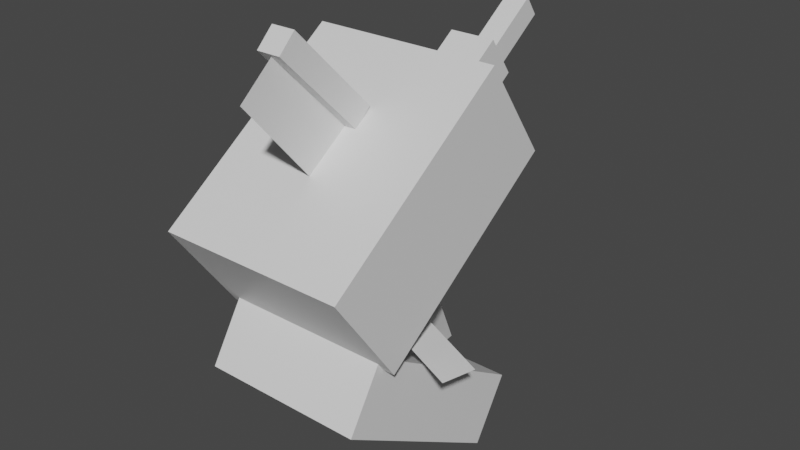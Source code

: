 # Source: tapu_fini.blend  (saved by Blender 2.81.16; exported with 4.5.12 LTS)
import bpy
from mathutils import Matrix  # noqa: F401  (used for matrix-valued properties, if any)

bpy.ops.wm.read_factory_settings(use_empty=True)
scene = bpy.context.scene
scene.name = 'Scene'

# ---- collections
col_collection = bpy.data.collections.new('Collection'); scene.collection.children.link(col_collection)

# ---- materials (node trees are filled in below, after node groups)
mat_default_obj = bpy.data.materials.new('Default OBJ')
mat_default_obj.use_transparent_shadow = False

# ---- material node trees
mat_default_obj.use_nodes = True; mat_default_obj.node_tree.nodes.clear()
_N = mat_default_obj.node_tree.nodes; _L = mat_default_obj.node_tree.links
n0 = _N.new('ShaderNodeOutputMaterial'); n0.name = 'Material Output'; n0.location = (300, 300)
n1 = _N.new('ShaderNodeBsdfPrincipled'); n1.name = 'Principled BSDF'; n1.location = (10, 300)
n1.distribution = 'GGX'
n1.subsurface_method = 'BURLEY'
n1.inputs[3].default_value = 1.45
n1.inputs[27].default_value = (0.0, 0.0, 0.0, 1.0)
n1.inputs[28].default_value = 1.0
_L.new(n1.outputs[0], n0.inputs[0])
n0.is_active_output = True

# ---- world
world_world = bpy.data.worlds.new('World'); scene.world = world_world
world_world.use_nodes = True; world_world.node_tree.nodes.clear()
_N = world_world.node_tree.nodes; _L = world_world.node_tree.links
n0 = _N.new('ShaderNodeOutputWorld'); n0.name = 'World Output'; n0.location = (300, 300)
n1 = _N.new('ShaderNodeBackground'); n1.name = 'Background'; n1.location = (10, 300)
n1.inputs[0].default_value = (0.05088, 0.05088, 0.05088, 1.0)
_L.new(n1.outputs[0], n0.inputs[0])
n0.is_active_output = True
world_world.color = (0.05088, 0.05088, 0.05088)
world_world.use_sun_shadow = False
world_world.sun_shadow_jitter_overblur = 0.0

# ---- meshes
me_body1 = bpy.data.meshes.new('body1')
me_body1.from_pydata([(0.03125, -0.125, -0.03125), (-0.03125, -0.125, -0.03125), (-0.03125, 0.125, -0.03125), (0.03125, 0.125, -0.03125), (-0.03125, -0.125, 0.03125), (0.03125, -0.125, 0.03125), (0.03125, 0.125, 0.03125), (-0.03125, 0.125, 0.03125)], [], [(0, 1, 2, 3), (4, 5, 6, 7), (3, 2, 7, 6), (5, 4, 1, 0), (5, 0, 3, 6), (1, 4, 7, 2)])
_uv = me_body1.uv_layers.new(name='UVMap')
_uv.uv.foreach_set('vector', [0.1406, 0.8438, 0.1562, 0.8438, 0.1562, 0.9688, 0.1406, 0.9688, 0.1719, 0.8438, 0.1875, 0.8438, 0.1875, 0.9688, 0.1719, 0.9688, 0.1406, 0.9688, 0.1562, 0.9688, 0.1562, 1.0, 0.1406, 1.0, 0.1562, 0.9688, 0.1719, 0.9688, 0.1719, 1.0, 0.1562, 1.0, 0.125, 0.8438, 0.1406, 0.8438, 0.1406, 0.9688, 0.125, 0.9688, 0.1562, 0.8438, 0.1719, 0.8438, 0.1719, 0.9688, 0.1562, 0.9688])
me_body1.materials.append(mat_default_obj)
me_body1.use_remesh_fix_poles = True
me_body1.use_remesh_preserve_attributes = False
me_body1.use_mirror_vertex_groups = False
me_body1.update()
me_body3 = bpy.data.meshes.new('body3')
me_body3.from_pydata([(0.0625, -0.03125, -0.0625), (-0.0625, -0.03125, -0.0625), (-0.0625, 0.03125, -0.0625), (0.0625, 0.03125, -0.0625), (-0.0625, -0.03125, 0.0625), (0.0625, -0.03125, 0.0625), (0.0625, 0.03125, 0.0625), (-0.0625, 0.03125, 0.0625)], [], [(0, 1, 2, 3), (4, 5, 6, 7), (3, 2, 7, 6), (5, 4, 1, 0), (5, 0, 3, 6), (1, 4, 7, 2)])
_uv = me_body3.uv_layers.new(name='UVMap')
_uv.uv.foreach_set('vector', [0.03125, 0.7812, 0.0625, 0.7812, 0.0625, 0.8125, 0.03125, 0.8125, 0.09375, 0.7812, 0.125, 0.7812, 0.125, 0.8125, 0.09375, 0.8125, 0.03125, 0.8125, 0.0625, 0.8125, 0.0625, 0.875, 0.03125, 0.875, 0.0625, 0.8125, 0.09375, 0.8125, 0.09375, 0.875, 0.0625, 0.875, 0.0, 0.7812, 0.03125, 0.7812, 0.03125, 0.8125, 0.0, 0.8125, 0.0625, 0.7812, 0.09375, 0.7812, 0.09375, 0.8125, 0.0625, 0.8125])
me_body3.materials.append(mat_default_obj)
me_body3.use_remesh_fix_poles = True
me_body3.use_remesh_preserve_attributes = False
me_body3.use_mirror_vertex_groups = False
me_body3.update()
me_body4 = bpy.data.meshes.new('body4')
me_body4.from_pydata([(0.09375, -0.0625, -0.09375), (-0.09375, -0.0625, -0.09375), (-0.09375, 0.0625, -0.09375), (0.09375, 0.0625, -0.09375), (-0.09375, -0.0625, 0.09375), (0.09375, -0.0625, 0.09375), (0.09375, 0.0625, 0.09375), (-0.09375, 0.0625, 0.09375)], [], [(0, 1, 2, 3), (4, 5, 6, 7), (3, 2, 7, 6), (5, 4, 1, 0), (5, 0, 3, 6), (1, 4, 7, 2)])
_uv = me_body4.uv_layers.new(name='UVMap')
_uv.uv.foreach_set('vector', [0.04688, 0.625, 0.09375, 0.625, 0.09375, 0.6875, 0.04688, 0.6875, 0.1406, 0.625, 0.1875, 0.625, 0.1875, 0.6875, 0.1406, 0.6875, 0.04688, 0.6875, 0.09375, 0.6875, 0.09375, 0.7812, 0.04688, 0.7812, 0.09375, 0.6875, 0.1406, 0.6875, 0.1406, 0.7812, 0.09375, 0.7812, 0.0, 0.625, 0.04688, 0.625, 0.04688, 0.6875, 0.0, 0.6875, 0.09375, 0.625, 0.1406, 0.625, 0.1406, 0.6875, 0.09375, 0.6875])
me_body4.materials.append(mat_default_obj)
me_body4.use_remesh_fix_poles = True
me_body4.use_remesh_preserve_attributes = False
me_body4.use_mirror_vertex_groups = False
me_body4.update()
me_body5 = bpy.data.meshes.new('body5')
me_body5.from_pydata([(0.0625, -0.07129, -0.05225), (-0.0625, -0.07129, -0.05225), (-0.0625, 0.05225, -0.07129), (0.0625, 0.05225, -0.07129), (-0.0625, -0.05225, 0.07129), (0.0625, -0.05225, 0.07129), (0.0625, 0.07129, 0.05225), (-0.0625, 0.07129, 0.05225)], [], [(0, 1, 2, 3), (4, 5, 6, 7), (3, 2, 7, 6), (5, 4, 1, 0), (5, 0, 3, 6), (1, 4, 7, 2)])
_uv = me_body5.uv_layers.new(name='UVMap')
_uv.uv.foreach_set('vector', [0.2188, 0.875, 0.25, 0.875, 0.25, 0.9375, 0.2188, 0.9375, 0.2812, 0.875, 0.3125, 0.875, 0.3125, 0.9375, 0.2812, 0.9375, 0.2188, 0.9375, 0.25, 0.9375, 0.25, 1.0, 0.2188, 1.0, 0.25, 0.9375, 0.2812, 0.9375, 0.2812, 1.0, 0.25, 1.0, 0.1875, 0.875, 0.2188, 0.875, 0.2188, 0.9375, 0.1875, 0.9375, 0.25, 0.875, 0.2812, 0.875, 0.2812, 0.9375, 0.25, 0.9375])
me_body5.materials.append(mat_default_obj)
me_body5.use_remesh_fix_poles = True
me_body5.use_remesh_preserve_attributes = False
me_body5.use_mirror_vertex_groups = False
me_body5.update()
me_body6 = bpy.data.meshes.new('body6')
me_body6.from_pydata([(0.09375, -0.07883, -0.05959), (-0.09375, -0.07883, -0.05959), (-0.09375, -0.02731, -0.09497), (0.09375, -0.02731, -0.09497), (-0.09375, 0.02731, 0.09497), (0.09375, 0.02731, 0.09497), (0.09375, 0.07883, 0.05959), (-0.09375, 0.07883, 0.05959)], [], [(0, 1, 2, 3), (4, 5, 6, 7), (3, 2, 7, 6), (5, 4, 1, 0), (5, 0, 3, 6), (1, 4, 7, 2)])
_uv = me_body6.uv_layers.new(name='UVMap')
_uv.uv.foreach_set('vector', [0.04688, 0.5, 0.09375, 0.5, 0.09375, 0.5312, 0.04688, 0.5312, 0.1406, 0.5, 0.1875, 0.5, 0.1875, 0.5312, 0.1406, 0.5312, 0.04688, 0.5312, 0.09375, 0.5312, 0.09375, 0.625, 0.04688, 0.625, 0.09375, 0.5312, 0.1406, 0.5312, 0.1406, 0.625, 0.09375, 0.625, 0.0, 0.5, 0.04688, 0.5, 0.04688, 0.5312, 0.0, 0.5312, 0.09375, 0.5, 0.1406, 0.5, 0.1406, 0.5312, 0.09375, 0.5312])
me_body6.materials.append(mat_default_obj)
me_body6.use_remesh_fix_poles = True
me_body6.use_remesh_preserve_attributes = False
me_body6.use_mirror_vertex_groups = False
me_body6.update()
me_shape32 = bpy.data.meshes.new('shape32')
me_shape32.from_pydata([(0.0, -0.1147, 0.07991), (0.0, -0.1327, -0.04378), (0.0, 0.1147, -0.07991), (0.0, 0.1327, 0.04378)], [], [(1, 0, 3, 2)])
_uv = me_shape32.uv_layers.new(name='UVMap')
_uv.uv.foreach_set('vector', [0.1719, 0.3438, 0.2031, 0.3438, 0.2031, 0.4688, 0.1719, 0.4688])
me_shape32.materials.append(mat_default_obj)
me_shape32.use_remesh_fix_poles = True
me_shape32.use_remesh_preserve_attributes = False
me_shape32.use_mirror_vertex_groups = False
me_shape32.update()
me_body2 = bpy.data.meshes.new('body2')
me_body2.from_pydata([(0.0625, -0.08011, -0.03735), (-0.0625, -0.08011, -0.03735), (-0.0625, 0.03735, -0.08011), (0.0625, 0.03735, -0.08011), (-0.0625, -0.03735, 0.08011), (0.0625, -0.03735, 0.08011), (0.0625, 0.08011, 0.03735), (-0.0625, 0.08011, 0.03735)], [], [(0, 1, 2, 3), (4, 5, 6, 7), (3, 2, 7, 6), (5, 4, 1, 0), (5, 0, 3, 6), (1, 4, 7, 2)])
_uv = me_body2.uv_layers.new(name='UVMap')
_uv.uv.foreach_set('vector', [0.03125, 0.875, 0.0625, 0.875, 0.0625, 0.9375, 0.03125, 0.9375, 0.09375, 0.875, 0.125, 0.875, 0.125, 0.9375, 0.09375, 0.9375, 0.03125, 0.9375, 0.0625, 0.9375, 0.0625, 1.0, 0.03125, 1.0, 0.0625, 0.9375, 0.09375, 0.9375, 0.09375, 1.0, 0.0625, 1.0, 0.0, 0.875, 0.03125, 0.875, 0.03125, 0.9375, 0.0, 0.9375, 0.0625, 0.875, 0.09375, 0.875, 0.09375, 0.9375, 0.0625, 0.9375])
me_body2.materials.append(mat_default_obj)
me_body2.use_remesh_fix_poles = True
me_body2.use_remesh_preserve_attributes = False
me_body2.use_mirror_vertex_groups = False
me_body2.update()
me_leftshoulder = bpy.data.meshes.new('leftshoulder')
me_leftshoulder.from_pydata([(0.0298, 0.009402, -0.08839), (-0.0298, -0.009402, -0.08839), (-0.0564, 0.07489, 0.0), (0.003208, 0.09369, 0.0), (-0.003208, -0.09369, 0.0), (0.0564, -0.07489, 0.0), (0.0298, 0.009402, 0.08839), (-0.0298, -0.009402, 0.08839)], [], [(0, 1, 2, 3), (4, 5, 6, 7), (3, 2, 7, 6), (5, 4, 1, 0), (5, 0, 3, 6), (1, 4, 7, 2)])
_uv = me_leftshoulder.uv_layers.new(name='UVMap')
_uv.uv.foreach_set('vector', [0.1719, 0.6875, 0.1875, 0.6875, 0.1875, 0.75, 0.1719, 0.75, 0.2188, 0.6875, 0.2344, 0.6875, 0.2344, 0.75, 0.2188, 0.75, 0.1719, 0.75, 0.1875, 0.75, 0.1875, 0.8125, 0.1719, 0.8125, 0.1875, 0.75, 0.2031, 0.75, 0.2031, 0.8125, 0.1875, 0.8125, 0.1406, 0.6875, 0.1719, 0.6875, 0.1719, 0.75, 0.1406, 0.75, 0.1875, 0.6875, 0.2188, 0.6875, 0.2188, 0.75, 0.1875, 0.75])
me_leftshoulder.materials.append(mat_default_obj)
me_leftshoulder.use_remesh_fix_poles = True
me_leftshoulder.use_remesh_preserve_attributes = False
me_leftshoulder.use_mirror_vertex_groups = False
me_leftshoulder.update()
me_rightshoulder = bpy.data.meshes.new('rightshoulder')
me_rightshoulder.from_pydata([(0.0298, -0.009402, -0.08839), (-0.0298, 0.009402, -0.08839), (-0.003208, 0.09369, 0.0), (0.0564, 0.07489, 0.0), (-0.0564, -0.07489, 0.0), (0.003208, -0.09369, 0.0), (0.0298, -0.009402, 0.08839), (-0.0298, 0.009402, 0.08839)], [], [(0, 1, 2, 3), (4, 5, 6, 7), (3, 2, 7, 6), (5, 4, 1, 0), (5, 0, 3, 6), (1, 4, 7, 2)])
_uv = me_rightshoulder.uv_layers.new(name='UVMap')
_uv.uv.foreach_set('vector', [0.1719, 0.6875, 0.1875, 0.6875, 0.1875, 0.75, 0.1719, 0.75, 0.2188, 0.6875, 0.2344, 0.6875, 0.2344, 0.75, 0.2188, 0.75, 0.1719, 0.75, 0.1875, 0.75, 0.1875, 0.8125, 0.1719, 0.8125, 0.1875, 0.75, 0.2031, 0.75, 0.2031, 0.8125, 0.1875, 0.8125, 0.1406, 0.6875, 0.1719, 0.6875, 0.1719, 0.75, 0.1406, 0.75, 0.1875, 0.6875, 0.2188, 0.6875, 0.2188, 0.75, 0.1875, 0.75])
me_rightshoulder.materials.append(mat_default_obj)
me_rightshoulder.use_remesh_fix_poles = True
me_rightshoulder.use_remesh_preserve_attributes = False
me_rightshoulder.use_mirror_vertex_groups = False
me_rightshoulder.update()
me_head = bpy.data.meshes.new('head')
me_head.from_pydata([(0.09375, -0.1126, -0.07), (-0.09375, -0.1126, -0.07), (-0.09375, 0.07, -0.1126), (0.09375, 0.07, -0.1126), (-0.09375, -0.07, 0.1126), (0.09375, -0.07, 0.1126), (0.09375, 0.1126, 0.07), (-0.09375, 0.1126, 0.07)], [], [(0, 1, 2, 3), (4, 5, 6, 7), (3, 2, 7, 6), (5, 4, 1, 0), (5, 0, 3, 6), (1, 4, 7, 2)])
_uv = me_head.uv_layers.new(name='UVMap')
_uv.uv.foreach_set('vector', [0.3594, 0.8125, 0.4062, 0.8125, 0.4062, 0.9062, 0.3594, 0.9062, 0.4531, 0.8125, 0.5, 0.8125, 0.5, 0.9062, 0.4531, 0.9062, 0.3594, 0.9062, 0.4062, 0.9062, 0.4062, 1.0, 0.3594, 1.0, 0.4062, 0.9062, 0.4531, 0.9062, 0.4531, 1.0, 0.4062, 1.0, 0.3125, 0.8125, 0.3594, 0.8125, 0.3594, 0.9062, 0.3125, 0.9062, 0.4062, 0.8125, 0.4531, 0.8125, 0.4531, 0.9062, 0.4062, 0.9062])
me_head.materials.append(mat_default_obj)
me_head.use_remesh_fix_poles = True
me_head.use_remesh_preserve_attributes = False
me_head.use_mirror_vertex_groups = False
me_head.update()
me_fin1 = bpy.data.meshes.new('fin1')
me_fin1.from_pydata([(0.0, -0.2274, -0.07022), (0.0, -0.106, -0.2131), (0.0, 0.2274, 0.07022), (0.0, 0.106, 0.2131)], [], [(1, 0, 3, 2)])
_uv = me_fin1.uv_layers.new(name='UVMap')
_uv.uv.foreach_set('vector', [0.2812, 0.5, 0.3281, 0.5, 0.3281, 0.7188, 0.2812, 0.7188])
me_fin1.materials.append(mat_default_obj)
me_fin1.use_remesh_fix_poles = True
me_fin1.use_remesh_preserve_attributes = False
me_fin1.use_mirror_vertex_groups = False
me_fin1.update()
me_hair1 = bpy.data.meshes.new('hair1')
me_hair1.from_pydata([(0.125, -0.08216, -0.0771), (-0.125, -0.08216, -0.0771), (-0.125, 0.03957, -0.1055), (0.125, 0.03957, -0.1055), (-0.125, -0.03957, 0.1055), (0.125, -0.03957, 0.1055), (0.125, 0.08216, 0.0771), (-0.125, 0.08216, 0.0771)], [], [(0, 1, 2, 3), (4, 5, 6, 7), (3, 2, 7, 6), (5, 4, 1, 0), (5, 0, 3, 6), (1, 4, 7, 2)])
_uv = me_hair1.uv_layers.new(name='UVMap')
_uv.uv.foreach_set('vector', [0.4531, 0.3125, 0.5156, 0.3125, 0.5156, 0.375, 0.4531, 0.375, 0.5625, 0.3125, 0.625, 0.3125, 0.625, 0.375, 0.5625, 0.375, 0.4531, 0.375, 0.5156, 0.375, 0.5156, 0.4688, 0.4531, 0.4688, 0.5156, 0.375, 0.5781, 0.375, 0.5781, 0.4688, 0.5156, 0.4688, 0.4062, 0.3125, 0.4531, 0.3125, 0.4531, 0.375, 0.4062, 0.375, 0.5156, 0.3125, 0.5625, 0.3125, 0.5625, 0.375, 0.5156, 0.375])
me_hair1.materials.append(mat_default_obj)
me_hair1.use_remesh_fix_poles = True
me_hair1.use_remesh_preserve_attributes = False
me_hair1.use_mirror_vertex_groups = False
me_hair1.update()
me_hair2 = bpy.data.meshes.new('hair2')
me_hair2.from_pydata([(0.01705, -0.07558, 0.08181), (0.01705, -0.104, -0.03992), (-0.01705, 0.07558, -0.08181), (-0.01705, 0.104, 0.03993)], [], [(1, 0, 3, 2)])
_uv = me_hair2.uv_layers.new(name='UVMap')
_uv.uv.foreach_set('vector', [0.3906, 0.5938, 0.4219, 0.5938, 0.4219, 0.6875, 0.3906, 0.6875])
me_hair2.materials.append(mat_default_obj)
me_hair2.use_remesh_fix_poles = True
me_hair2.use_remesh_preserve_attributes = False
me_hair2.use_mirror_vertex_groups = False
me_hair2.update()
me_hair3 = bpy.data.meshes.new('hair3')
me_hair3.from_pydata([(-0.004122, -0.07701, 0.08214), (-0.004122, -0.1054, -0.03959), (0.004122, 0.07701, -0.08214), (0.004122, 0.1054, 0.03959)], [], [(1, 0, 3, 2)])
_uv = me_hair3.uv_layers.new(name='UVMap')
_uv.uv.foreach_set('vector', [0.3906, 0.5938, 0.4219, 0.5938, 0.4219, 0.6875, 0.3906, 0.6875])
me_hair3.materials.append(mat_default_obj)
me_hair3.use_remesh_fix_poles = True
me_hair3.use_remesh_preserve_attributes = False
me_hair3.use_mirror_vertex_groups = False
me_hair3.update()
me_hair4 = bpy.data.meshes.new('hair4')
me_hair4.from_pydata([(0.08529, -0.02369, 0.0697), (0.08529, -0.05209, -0.05203), (-0.0853, 0.02369, -0.0697), (-0.0853, 0.05209, 0.05203)], [], [(1, 0, 3, 2)])
_uv = me_hair4.uv_layers.new(name='UVMap')
_uv.uv.foreach_set('vector', [0.3906, 0.4688, 0.4219, 0.4688, 0.4219, 0.5625, 0.3906, 0.5625])
me_hair4.materials.append(mat_default_obj)
me_hair4.use_remesh_fix_poles = True
me_hair4.use_remesh_preserve_attributes = False
me_hair4.use_mirror_vertex_groups = False
me_hair4.update()
me_hair2_000 = bpy.data.meshes.new('hair2.000')
me_hair2_000.from_pydata([(-0.01705, -0.07558, 0.08181), (-0.01705, -0.104, -0.03992), (0.01705, 0.07558, -0.08181), (0.01705, 0.104, 0.03993)], [], [(1, 0, 3, 2)])
_uv = me_hair2_000.uv_layers.new(name='UVMap')
_uv.uv.foreach_set('vector', [0.3906, 0.5938, 0.4219, 0.5938, 0.4219, 0.6875, 0.3906, 0.6875])
me_hair2_000.materials.append(mat_default_obj)
me_hair2_000.use_remesh_fix_poles = True
me_hair2_000.use_remesh_preserve_attributes = False
me_hair2_000.use_mirror_vertex_groups = False
me_hair2_000.update()
me_hair3_000 = bpy.data.meshes.new('hair3.000')
me_hair3_000.from_pydata([(0.004122, -0.07701, 0.08214), (0.004122, -0.1054, -0.03959), (-0.004122, 0.07701, -0.08214), (-0.004122, 0.1054, 0.03959)], [], [(1, 0, 3, 2)])
_uv = me_hair3_000.uv_layers.new(name='UVMap')
_uv.uv.foreach_set('vector', [0.3906, 0.5938, 0.4219, 0.5938, 0.4219, 0.6875, 0.3906, 0.6875])
me_hair3_000.materials.append(mat_default_obj)
me_hair3_000.use_remesh_fix_poles = True
me_hair3_000.use_remesh_preserve_attributes = False
me_hair3_000.use_mirror_vertex_groups = False
me_hair3_000.update()
me_hair4_000 = bpy.data.meshes.new('hair4.000')
me_hair4_000.from_pydata([(-0.08529, -0.02369, 0.0697), (-0.08529, -0.05209, -0.05203), (0.0853, 0.02369, -0.0697), (0.0853, 0.05209, 0.05203)], [], [(1, 0, 3, 2)])
_uv = me_hair4_000.uv_layers.new(name='UVMap')
_uv.uv.foreach_set('vector', [0.3906, 0.4688, 0.3594, 0.4688, 0.3594, 0.5625, 0.3906, 0.5625])
me_hair4_000.materials.append(mat_default_obj)
me_hair4_000.use_remesh_fix_poles = True
me_hair4_000.use_remesh_preserve_attributes = False
me_hair4_000.use_mirror_vertex_groups = False
me_hair4_000.update()
me_rightarm1 = bpy.data.meshes.new('rightarm1')
me_rightarm1.from_pydata([(0.0533, -0.0689, -0.05616), (-0.005541, -0.0689, -0.07723), (-0.03459, 0.09762, 0.0039), (0.02425, 0.09762, 0.02497), (-0.02425, -0.09762, -0.02497), (0.03459, -0.09763, -0.0039), (0.005541, 0.0689, 0.07723), (-0.0533, 0.0689, 0.05616)], [], [(0, 1, 2, 3), (4, 5, 6, 7), (3, 2, 7, 6), (5, 4, 1, 0), (5, 0, 3, 6), (1, 4, 7, 2)])
_uv = me_rightarm1.uv_layers.new(name='UVMap')
_uv.uv.foreach_set('vector', [0.5156, 0.875, 0.5312, 0.875, 0.5312, 0.9688, 0.5156, 0.9688, 0.5469, 0.875, 0.5625, 0.875, 0.5625, 0.9688, 0.5469, 0.9688, 0.5156, 0.9688, 0.5312, 0.9688, 0.5312, 1.0, 0.5156, 1.0, 0.5312, 0.9688, 0.5469, 0.9688, 0.5469, 1.0, 0.5312, 1.0, 0.5, 0.875, 0.5156, 0.875, 0.5156, 0.9688, 0.5, 0.9688, 0.5312, 0.875, 0.5469, 0.875, 0.5469, 0.9688, 0.5312, 0.9688])
me_rightarm1.materials.append(mat_default_obj)
me_rightarm1.use_remesh_fix_poles = True
me_rightarm1.use_remesh_preserve_attributes = False
me_rightarm1.use_mirror_vertex_groups = False
me_rightarm1.update()
me_rightarm2 = bpy.data.meshes.new('rightarm2')
me_rightarm2.from_pydata([(0.01903, -0.07325, -0.07082), (-0.03918, -0.05255, -0.08029), (-0.0003194, 0.102, 0.01856), (0.05789, 0.08127, 0.02803), (-0.05789, -0.08127, -0.02803), (0.0003186, -0.102, -0.01856), (0.03918, 0.05255, 0.08028), (-0.01903, 0.07325, 0.07082)], [], [(0, 1, 2, 3), (4, 5, 6, 7), (3, 2, 7, 6), (5, 4, 1, 0), (5, 0, 3, 6), (1, 4, 7, 2)])
_uv = me_rightarm2.uv_layers.new(name='UVMap')
_uv.uv.foreach_set('vector', [0.5156, 0.875, 0.5312, 0.875, 0.5312, 0.9688, 0.5156, 0.9688, 0.5469, 0.875, 0.5625, 0.875, 0.5625, 0.9688, 0.5469, 0.9688, 0.5156, 0.9688, 0.5312, 0.9688, 0.5312, 1.0, 0.5156, 1.0, 0.5312, 0.9688, 0.5469, 0.9688, 0.5469, 1.0, 0.5312, 1.0, 0.5, 0.875, 0.5156, 0.875, 0.5156, 0.9688, 0.5, 0.9688, 0.5312, 0.875, 0.5469, 0.875, 0.5469, 0.9688, 0.5312, 0.9688])
me_rightarm2.materials.append(mat_default_obj)
me_rightarm2.use_remesh_fix_poles = True
me_rightarm2.use_remesh_preserve_attributes = False
me_rightarm2.use_mirror_vertex_groups = False
me_rightarm2.update()
me_rightarm3 = bpy.data.meshes.new('rightarm3')
me_rightarm3.from_pydata([(0.04526, -0.0722, -0.02348), (-0.07116, -0.03081, -0.04241), (-0.04526, 0.0722, 0.02348), (0.07116, 0.03081, 0.04242)], [], [(1, 0, 3, 2)])
_uv = me_rightarm3.uv_layers.new(name='UVMap')
_uv.uv.foreach_set('vector', [0.5625, 0.6875, 0.5938, 0.6875, 0.5938, 0.75, 0.5625, 0.75])
me_rightarm3.materials.append(mat_default_obj)
me_rightarm3.use_remesh_fix_poles = True
me_rightarm3.use_remesh_preserve_attributes = False
me_rightarm3.use_mirror_vertex_groups = False
me_rightarm3.update()
me_mask1 = bpy.data.meshes.new('mask1')
me_mask1.from_pydata([(0.25, 0.05125, -0.3456), (-0.25, 0.05125, -0.3456), (-0.25, 0.3072, -0.1664), (0.25, 0.3072, -0.1664), (-0.25, -0.3072, 0.1664), (0.25, -0.3072, 0.1664), (0.25, -0.05125, 0.3456), (-0.25, -0.05125, 0.3456)], [], [(0, 1, 2, 3), (4, 5, 6, 7), (3, 2, 7, 6), (5, 4, 1, 0), (5, 0, 3, 6), (1, 4, 7, 2)])
_uv = me_mask1.uv_layers.new(name='UVMap')
_uv.uv.foreach_set('vector', [0.5938, 0.5312, 0.7188, 0.5312, 0.7188, 0.6875, 0.5938, 0.6875, 0.875, 0.5312, 1.0, 0.5312, 1.0, 0.6875, 0.875, 0.6875, 0.5938, 0.6875, 0.7188, 0.6875, 0.7188, 1.0, 0.5938, 1.0, 0.7188, 0.6875, 0.8438, 0.6875, 0.8438, 1.0, 0.7188, 1.0, 0.4375, 0.5312, 0.5938, 0.5312, 0.5938, 0.6875, 0.4375, 0.6875, 0.7188, 0.5312, 0.875, 0.5312, 0.875, 0.6875, 0.7188, 0.6875])
me_mask1.materials.append(mat_default_obj)
me_mask1.use_remesh_fix_poles = True
me_mask1.use_remesh_preserve_attributes = False
me_mask1.use_mirror_vertex_groups = False
me_mask1.update()
me_mask3 = bpy.data.meshes.new('mask3')
me_mask3.from_pydata([(0.03125, -0.08936, -0.1319), (-0.03125, -0.08936, -0.1319), (-0.03125, 0.1332, 0.08741), (0.03125, 0.1332, 0.08741), (-0.03125, -0.1332, -0.08741), (0.03125, -0.1332, -0.08741), (0.03125, 0.08936, 0.1319), (-0.03125, 0.08936, 0.1319)], [], [(0, 1, 2, 3), (4, 5, 6, 7), (3, 2, 7, 6), (5, 4, 1, 0), (5, 0, 3, 6), (1, 4, 7, 2)])
_uv = me_mask3.uv_layers.new(name='UVMap')
_uv.uv.foreach_set('vector', [0.01562, 0.3125, 0.03125, 0.3125, 0.03125, 0.4688, 0.01562, 0.4688, 0.04688, 0.3125, 0.0625, 0.3125, 0.0625, 0.4688, 0.04688, 0.4688, 0.01562, 0.4688, 0.03125, 0.4688, 0.03125, 0.5, 0.01562, 0.5, 0.03125, 0.4688, 0.04688, 0.4688, 0.04688, 0.5, 0.03125, 0.5, 0.0, 0.3125, 0.01562, 0.3125, 0.01562, 0.4688, 0.0, 0.4688, 0.03125, 0.3125, 0.04688, 0.3125, 0.04688, 0.4688, 0.03125, 0.4688])
me_mask3.materials.append(mat_default_obj)
me_mask3.use_remesh_fix_poles = True
me_mask3.use_remesh_preserve_attributes = False
me_mask3.use_mirror_vertex_groups = False
me_mask3.update()
me_mask4 = bpy.data.meshes.new('mask4')
me_mask4.from_pydata([(0.0625, 0.002576, -0.1126), (-0.0625, 0.002576, -0.1126), (-0.0625, 0.105, -0.04095), (0.0625, 0.105, -0.04095), (-0.0625, -0.105, 0.04095), (0.0625, -0.105, 0.04095), (0.0625, -0.002576, 0.1126), (-0.0625, -0.002576, 0.1126)], [], [(0, 1, 2, 3), (4, 5, 6, 7), (3, 2, 7, 6), (5, 4, 1, 0), (5, 0, 3, 6), (1, 4, 7, 2)])
_uv = me_mask4.uv_layers.new(name='UVMap')
_uv.uv.foreach_set('vector', [0.04688, 0.1562, 0.07812, 0.1562, 0.07812, 0.2188, 0.04688, 0.2188, 0.125, 0.1562, 0.1562, 0.1562, 0.1562, 0.2188, 0.125, 0.2188, 0.04688, 0.2188, 0.07812, 0.2188, 0.07812, 0.3125, 0.04688, 0.3125, 0.07812, 0.2188, 0.1094, 0.2188, 0.1094, 0.3125, 0.07812, 0.3125, 0.0, 0.1562, 0.04688, 0.1562, 0.04688, 0.2188, 0.0, 0.2188, 0.07812, 0.1562, 0.125, 0.1562, 0.125, 0.2188, 0.07812, 0.2188])
me_mask4.materials.append(mat_default_obj)
me_mask4.use_remesh_fix_poles = True
me_mask4.use_remesh_preserve_attributes = False
me_mask4.use_mirror_vertex_groups = False
me_mask4.update()
me_mask4_000 = bpy.data.meshes.new('mask4.000')
me_mask4_000.from_pydata([(0.03125, 0.02817, -0.09472), (-0.03125, 0.02817, -0.09472), (-0.03125, 0.07937, -0.05887), (0.03125, 0.07937, -0.05887), (-0.03125, -0.07937, 0.05887), (0.03125, -0.07937, 0.05887), (0.03125, -0.02817, 0.09472), (-0.03125, -0.02817, 0.09472)], [], [(0, 1, 2, 3), (4, 5, 6, 7), (3, 2, 7, 6), (5, 4, 1, 0), (5, 0, 3, 6), (1, 4, 7, 2)])
_uv = me_mask4_000.uv_layers.new(name='UVMap')
_uv.uv.foreach_set('vector', [0.04688, 0.03125, 0.0625, 0.03125, 0.0625, 0.0625, 0.04688, 0.0625, 0.1094, 0.03125, 0.125, 0.03125, 0.125, 0.0625, 0.1094, 0.0625, 0.04688, 0.0625, 0.0625, 0.0625, 0.0625, 0.1562, 0.04688, 0.1562, 0.0625, 0.0625, 0.07812, 0.0625, 0.07812, 0.1562, 0.0625, 0.1562, 0.0, 0.03125, 0.04688, 0.03125, 0.04688, 0.0625, 0.0, 0.0625, 0.0625, 0.03125, 0.1094, 0.03125, 0.1094, 0.0625, 0.0625, 0.0625])
me_mask4_000.materials.append(mat_default_obj)
me_mask4_000.use_remesh_fix_poles = True
me_mask4_000.use_remesh_preserve_attributes = False
me_mask4_000.use_mirror_vertex_groups = False
me_mask4_000.update()
me_mask2 = bpy.data.meshes.new('mask2')
me_mask2.from_pydata([(0.2188, -0.2285, -0.1888), (-0.2188, -0.2285, -0.1888), (-0.2188, -0.06954, -0.2882), (0.2188, -0.06954, -0.2882), (-0.2188, 0.06954, 0.2882), (0.2188, 0.06954, 0.2882), (0.2188, 0.2285, 0.1888), (-0.2188, 0.2285, 0.1888)], [], [(0, 1, 2, 3), (4, 5, 6, 7), (3, 2, 7, 6), (5, 4, 1, 0), (5, 0, 3, 6), (1, 4, 7, 2)])
_uv = me_mask2.uv_layers.new(name='UVMap')
_uv.uv.foreach_set('vector', [0.6406, 0.1562, 0.75, 0.1562, 0.75, 0.25, 0.6406, 0.25, 0.8906, 0.1562, 1.0, 0.1562, 1.0, 0.25, 0.8906, 0.25, 0.6406, 0.25, 0.75, 0.25, 0.75, 0.5312, 0.6406, 0.5312, 0.75, 0.25, 0.8594, 0.25, 0.8594, 0.5312, 0.75, 0.5312, 0.5, 0.1562, 0.6406, 0.1562, 0.6406, 0.25, 0.5, 0.25, 0.75, 0.1562, 0.8906, 0.1562, 0.8906, 0.25, 0.75, 0.25])
me_mask2.materials.append(mat_default_obj)
me_mask2.use_remesh_fix_poles = True
me_mask2.use_remesh_preserve_attributes = False
me_mask2.use_mirror_vertex_groups = False
me_mask2.update()
me_rightarm1_000 = bpy.data.meshes.new('rightarm1.000')
me_rightarm1_000.from_pydata([(0.005541, -0.0689, -0.07723), (-0.0533, -0.0689, -0.05616), (-0.02425, 0.09762, 0.02497), (0.03459, 0.09762, 0.0039), (-0.03459, -0.09762, -0.0039), (0.02425, -0.09762, -0.02497), (0.0533, 0.0689, 0.05616), (-0.005541, 0.0689, 0.07723)], [], [(0, 1, 2, 3), (4, 5, 6, 7), (3, 2, 7, 6), (5, 4, 1, 0), (5, 0, 3, 6), (1, 4, 7, 2)])
_uv = me_rightarm1_000.uv_layers.new(name='UVMap')
_uv.uv.foreach_set('vector', [0.5156, 0.875, 0.5312, 0.875, 0.5312, 0.9688, 0.5156, 0.9688, 0.5469, 0.875, 0.5625, 0.875, 0.5625, 0.9688, 0.5469, 0.9688, 0.5156, 0.9688, 0.5312, 0.9688, 0.5312, 1.0, 0.5156, 1.0, 0.5312, 0.9688, 0.5469, 0.9688, 0.5469, 1.0, 0.5312, 1.0, 0.5, 0.875, 0.5156, 0.875, 0.5156, 0.9688, 0.5, 0.9688, 0.5312, 0.875, 0.5469, 0.875, 0.5469, 0.9688, 0.5312, 0.9688])
me_rightarm1_000.materials.append(mat_default_obj)
me_rightarm1_000.use_remesh_fix_poles = True
me_rightarm1_000.use_remesh_preserve_attributes = False
me_rightarm1_000.use_mirror_vertex_groups = False
me_rightarm1_000.update()
me_rightarm2_000 = bpy.data.meshes.new('rightarm2.000')
me_rightarm2_000.from_pydata([(0.03918, -0.05255, -0.08029), (-0.01903, -0.07325, -0.07082), (-0.05789, 0.08127, 0.02803), (0.0003194, 0.102, 0.01856), (-0.0003186, -0.102, -0.01856), (0.05789, -0.08127, -0.02803), (0.01903, 0.07325, 0.07082), (-0.03918, 0.05255, 0.08028)], [], [(0, 1, 2, 3), (4, 5, 6, 7), (3, 2, 7, 6), (5, 4, 1, 0), (5, 0, 3, 6), (1, 4, 7, 2)])
_uv = me_rightarm2_000.uv_layers.new(name='UVMap')
_uv.uv.foreach_set('vector', [0.5156, 0.875, 0.5312, 0.875, 0.5312, 0.9688, 0.5156, 0.9688, 0.5469, 0.875, 0.5625, 0.875, 0.5625, 0.9688, 0.5469, 0.9688, 0.5156, 0.9688, 0.5312, 0.9688, 0.5312, 1.0, 0.5156, 1.0, 0.5312, 0.9688, 0.5469, 0.9688, 0.5469, 1.0, 0.5312, 1.0, 0.5, 0.875, 0.5156, 0.875, 0.5156, 0.9688, 0.5, 0.9688, 0.5312, 0.875, 0.5469, 0.875, 0.5469, 0.9688, 0.5312, 0.9688])
me_rightarm2_000.materials.append(mat_default_obj)
me_rightarm2_000.use_remesh_fix_poles = True
me_rightarm2_000.use_remesh_preserve_attributes = False
me_rightarm2_000.use_mirror_vertex_groups = False
me_rightarm2_000.update()
me_rightarm3_000 = bpy.data.meshes.new('rightarm3.000')
me_rightarm3_000.from_pydata([(0.07116, -0.03081, -0.04241), (-0.04526, -0.0722, -0.02348), (-0.07116, 0.03081, 0.04242), (0.04526, 0.0722, 0.02348)], [], [(1, 0, 3, 2)])
_uv = me_rightarm3_000.uv_layers.new(name='UVMap')
_uv.uv.foreach_set('vector', [0.5625, 0.6875, 0.5938, 0.6875, 0.5938, 0.75, 0.5625, 0.75])
me_rightarm3_000.materials.append(mat_default_obj)
me_rightarm3_000.use_remesh_fix_poles = True
me_rightarm3_000.use_remesh_preserve_attributes = False
me_rightarm3_000.use_mirror_vertex_groups = False
me_rightarm3_000.update()

# ---- objects
ob_body1 = bpy.data.objects.new('body1', me_body1)
ob_body3 = bpy.data.objects.new('body3', me_body3)
ob_body4 = bpy.data.objects.new('body4', me_body4)
ob_body5 = bpy.data.objects.new('body5', me_body5)
ob_body6 = bpy.data.objects.new('body6', me_body6)
ob_shape32 = bpy.data.objects.new('shape32', me_shape32)
ob_body2 = bpy.data.objects.new('body2', me_body2)
ob_leftshoulder = bpy.data.objects.new('leftshoulder', me_leftshoulder)
ob_rightshoulder = bpy.data.objects.new('rightshoulder', me_rightshoulder)
ob_head = bpy.data.objects.new('head', me_head)
ob_fin1 = bpy.data.objects.new('fin1', me_fin1)
ob_hair1 = bpy.data.objects.new('hair1', me_hair1)
ob_hair2 = bpy.data.objects.new('hair2', me_hair2)
ob_hair3 = bpy.data.objects.new('hair3', me_hair3)
ob_hair4 = bpy.data.objects.new('hair4', me_hair4)
ob_hair2_000 = bpy.data.objects.new('hair2.000', me_hair2_000)
ob_hair3_000 = bpy.data.objects.new('hair3.000', me_hair3_000)
ob_hair4_000 = bpy.data.objects.new('hair4.000', me_hair4_000)
ob_rightarm1 = bpy.data.objects.new('rightarm1', me_rightarm1)
ob_rightarm2 = bpy.data.objects.new('rightarm2', me_rightarm2)
ob_rightarm3 = bpy.data.objects.new('rightarm3', me_rightarm3)
ob_mask1 = bpy.data.objects.new('mask1', me_mask1)
ob_mask3 = bpy.data.objects.new('mask3', me_mask3)
ob_mask4 = bpy.data.objects.new('mask4', me_mask4)
ob_mask4_000 = bpy.data.objects.new('mask4.000', me_mask4_000)
ob_mask2 = bpy.data.objects.new('mask2', me_mask2)
ob_rightarm1_000 = bpy.data.objects.new('rightarm1.000', me_rightarm1_000)
ob_rightarm2_000 = bpy.data.objects.new('rightarm2.000', me_rightarm2_000)
ob_rightarm3_000 = bpy.data.objects.new('rightarm3.000', me_rightarm3_000)

# ---- transforms, parenting, visibility, modifiers, constraints
ob_body1.parent = ob_body3
ob_body1.matrix_parent_inverse = Matrix(((1.0, 0.0, 0.0, -0.0), (0.0, -1.629e-07, 1.0, -0.3625), (0.0, -1.0, -1.629e-07, 8.146e-08), (-0.0, 0.0, -0.0, 1.0)))
ob_body1.location = (0.0, 0.0, 0.5)
ob_body1.rotation_euler = (1.571, -0.0, 0.0)
ob_body1.lineart.crease_threshold = 0.0
ob_body3.parent = ob_body4
ob_body3.matrix_parent_inverse = Matrix(((1.0, 0.0, 0.0, -0.0), (0.0, -1.629e-07, 1.0, -0.2687), (0.0, -1.0, -1.629e-07, 8.146e-08), (-0.0, 0.0, -0.0, 1.0)))
ob_body3.location = (0.0, 2.24e-08, 0.3625)
ob_body3.rotation_euler = (1.571, -0.0, 0.0)
ob_body3.lineart.crease_threshold = 0.0
ob_body4.location = (0.0, 3.768e-08, 0.2687)
ob_body4.rotation_euler = (1.571, -0.0, 0.0)
ob_body4.lineart.crease_threshold = 0.0
ob_body5.parent = ob_body4
ob_body5.matrix_parent_inverse = Matrix(((1.0, 0.0, 0.0, -0.0), (0.0, -1.629e-07, 1.0, -0.2687), (0.0, -1.0, -1.629e-07, 8.146e-08), (-0.0, 0.0, -0.0, 1.0)))
ob_body5.location = (0.0, -0.009518, 0.1695)
ob_body5.rotation_euler = (1.571, -0.0, 0.0)
ob_body5.lineart.crease_threshold = 0.0
ob_body6.parent = ob_body5
ob_body6.matrix_parent_inverse = Matrix(((1.0, 0.0, 0.0, -0.0), (0.0, -1.629e-07, 1.0, -0.1695), (-0.0, -1.0, -1.629e-07, -0.009518), (-0.0, 0.0, -0.0, 1.0)))
ob_body6.location = (0.0, -0.03102, 0.119)
ob_body6.rotation_euler = (1.571, -0.0, 0.0)
ob_body6.lineart.crease_threshold = 0.0
ob_shape32.parent = ob_body4
ob_shape32.matrix_parent_inverse = Matrix(((1.0, 0.0, 0.0, -0.0), (0.0, -1.629e-07, 1.0, -0.2687), (0.0, -1.0, -1.629e-07, 8.146e-08), (-0.0, 0.0, -0.0, 1.0)))
ob_shape32.location = (0.0, 0.05628, 0.1923)
ob_shape32.rotation_euler = (1.571, -0.0, 0.0)
ob_shape32.lineart.crease_threshold = 0.0
ob_body2.parent = ob_body1
ob_body2.matrix_parent_inverse = Matrix(((1.0, 0.0, 0.0, -0.0), (0.0, -1.629e-07, 1.0, -0.5), (0.0, -1.0, -1.629e-07, 8.146e-08), (-0.0, 0.0, -0.0, 1.0)))
ob_body2.location = (0.0, 0.0, 0.5)
ob_body2.rotation_euler = (1.571, -0.0, 0.0)
ob_body2.lineart.crease_threshold = 0.0
ob_leftshoulder.parent = ob_body2
ob_leftshoulder.matrix_parent_inverse = Matrix(((1.0, 0.0, 0.0, -0.0), (0.0, -1.629e-07, 1.0, -0.5), (0.0, -1.0, -1.629e-07, 8.146e-08), (-0.0, 0.0, -0.0, 1.0)))
ob_leftshoulder.location = (-0.0625, -5.091e-09, 0.5312)
ob_leftshoulder.rotation_euler = (1.571, -0.0, 0.0)
ob_leftshoulder.lineart.crease_threshold = 0.0
ob_rightshoulder.parent = ob_body2
ob_rightshoulder.matrix_parent_inverse = Matrix(((1.0, 0.0, 0.0, -0.0), (0.0, -1.629e-07, 1.0, -0.5), (0.0, -1.0, -1.629e-07, 8.146e-08), (-0.0, 0.0, -0.0, 1.0)))
ob_rightshoulder.location = (0.0625, -5.091e-09, 0.5312)
ob_rightshoulder.rotation_euler = (1.571, -0.0, 0.0)
ob_rightshoulder.lineart.crease_threshold = 0.0
ob_head.parent = ob_body1
ob_head.matrix_parent_inverse = Matrix(((1.0, 0.0, 0.0, -0.0), (0.0, -1.629e-07, 1.0, -0.5), (0.0, -1.0, -1.629e-07, 8.146e-08), (-0.0, 0.0, -0.0, 1.0)))
ob_head.location = (0.0, 0.01319, 0.6853)
ob_head.rotation_euler = (1.571, -0.0, 0.0)
ob_head.lineart.crease_threshold = 0.0
ob_fin1.parent = ob_head
ob_fin1.matrix_parent_inverse = Matrix(((1.0, 0.0, 0.0, -0.0), (0.0, -1.629e-07, 1.0, -0.6853), (0.0, -1.0, -1.629e-07, 0.01319), (-0.0, 0.0, -0.0, 1.0)))
ob_fin1.location = (0.0, -0.1659, 0.8883)
ob_fin1.rotation_euler = (1.571, -0.0, 0.0)
ob_fin1.lineart.crease_threshold = 0.0
ob_hair1.parent = ob_head
ob_hair1.matrix_parent_inverse = Matrix(((1.0, 0.0, 0.0, -0.0), (0.0, -1.629e-07, 1.0, -0.6853), (0.0, -1.0, -1.629e-07, 0.01319), (-0.0, 0.0, -0.0, 1.0)))
ob_hair1.location = (0.0, 0.01095, 0.7307)
ob_hair1.rotation_euler = (1.571, -0.0, 0.0)
ob_hair1.lineart.crease_threshold = 0.0
ob_hair2.parent = ob_hair1
ob_hair2.matrix_parent_inverse = Matrix(((1.0, 0.0, 0.0, -0.0), (0.0, -1.629e-07, 1.0, -0.7307), (0.0, -1.0, -1.629e-07, 0.01095), (-0.0, 0.0, -0.0, 1.0)))
ob_hair2.location = (0.1421, 0.007454, 0.6882)
ob_hair2.rotation_euler = (1.571, -0.0, 0.0)
ob_hair2.lineart.crease_threshold = 0.0
ob_hair3.parent = ob_hair2
ob_hair3.matrix_parent_inverse = Matrix(((1.0, 0.0, 0.0, -0.1421), (0.0, -1.629e-07, 1.0, -0.6882), (0.0, -1.0, -1.629e-07, 0.007454), (-0.0, 0.0, -0.0, 1.0)))
ob_hair3.location = (0.155, -0.03476, 0.5072)
ob_hair3.rotation_euler = (1.571, -0.0, 0.0)
ob_hair3.lineart.crease_threshold = 0.0
ob_hair4.parent = ob_hair3
ob_hair4.matrix_parent_inverse = Matrix(((1.0, 0.0, 0.0, -0.155), (0.0, -1.629e-07, 1.0, -0.5072), (-0.0, -1.0, -1.629e-07, -0.03476), (-0.0, 0.0, -0.0, 1.0)))
ob_hair4.location = (0.2362, -0.06488, 0.3781)
ob_hair4.rotation_euler = (1.571, -0.0, 0.0)
ob_hair4.lineart.crease_threshold = 0.0
ob_hair2_000.parent = ob_hair1
ob_hair2_000.matrix_parent_inverse = Matrix(((1.0, 0.0, 0.0, -0.0), (0.0, -1.629e-07, 1.0, -0.7307), (0.0, -1.0, -1.629e-07, 0.01095), (-0.0, 0.0, -0.0, 1.0)))
ob_hair2_000.location = (-0.1421, 0.007454, 0.6882)
ob_hair2_000.rotation_euler = (1.571, -0.0, 0.0)
ob_hair2_000.lineart.crease_threshold = 0.0
ob_hair3_000.parent = ob_hair2_000
ob_hair3_000.matrix_parent_inverse = Matrix(((1.0, 0.0, -0.0, 0.1421), (0.0, -1.629e-07, 1.0, -0.6882), (0.0, -1.0, -1.629e-07, 0.007454), (-0.0, 0.0, -0.0, 1.0)))
ob_hair3_000.location = (-0.155, -0.03476, 0.5072)
ob_hair3_000.rotation_euler = (1.571, -0.0, 0.0)
ob_hair3_000.lineart.crease_threshold = 0.0
ob_hair4_000.parent = ob_hair3_000
ob_hair4_000.matrix_parent_inverse = Matrix(((1.0, 0.0, -0.0, 0.155), (0.0, -1.629e-07, 1.0, -0.5072), (-0.0, -1.0, -1.629e-07, -0.03476), (-0.0, 0.0, -0.0, 1.0)))
ob_hair4_000.location = (-0.2362, -0.06488, 0.3781)
ob_hair4_000.rotation_euler = (1.571, -0.0, 0.0)
ob_hair4_000.lineart.crease_threshold = 0.0
ob_rightarm1.parent = ob_rightshoulder
ob_rightarm1.matrix_parent_inverse = Matrix(((1.0, 0.0, 0.0, -0.0625), (0.0, -1.629e-07, 1.0, -0.5312), (-0.0, -1.0, -1.629e-07, 8.146e-08), (-0.0, 0.0, -0.0, 1.0)))
ob_rightarm1.location = (0.1015, 0.02163, 0.4556)
ob_rightarm1.rotation_euler = (1.571, -0.0, 0.0)
ob_rightarm1.lineart.crease_threshold = 0.0
ob_rightarm2.parent = ob_rightarm1
ob_rightarm2.matrix_parent_inverse = Matrix(((1.0, 0.0, 0.0, -0.1015), (0.0, -1.629e-07, 1.0, -0.4556), (0.0, -1.0, -1.629e-07, 0.02163), (-0.0, 0.0, -0.0, 1.0)))
ob_rightarm2.location = (0.09369, 0.1035, 0.3117)
ob_rightarm2.rotation_euler = (1.571, -0.0, 0.0)
ob_rightarm2.lineart.crease_threshold = 0.0
ob_rightarm3.parent = ob_rightarm2
ob_rightarm3.matrix_parent_inverse = Matrix(((1.0, 0.0, 0.0, -0.09369), (0.0, -1.629e-07, 1.0, -0.3117), (0.0, -1.0, -1.629e-07, 0.1035), (-0.0, 0.0, -0.0, 1.0)))
ob_rightarm3.location = (0.07426, 0.1529, 0.2345)
ob_rightarm3.rotation_euler = (1.571, -0.0, 0.0)
ob_rightarm3.lineart.crease_threshold = 0.0
ob_mask1.parent = ob_head
ob_mask1.matrix_parent_inverse = Matrix(((1.0, 0.0, 0.0, -0.0), (0.0, -1.629e-07, 1.0, -0.6853), (0.0, -1.0, -1.629e-07, 0.01319), (-0.0, 0.0, -0.0, 1.0)))
ob_mask1.location = (0.0, -0.04779, 0.6935)
ob_mask1.rotation_euler = (1.571, -0.0, 0.0)
ob_mask1.lineart.crease_threshold = 0.0
ob_mask3.parent = ob_mask1
ob_mask3.matrix_parent_inverse = Matrix(((1.0, 0.0, 0.0, -0.0), (0.0, -1.629e-07, 1.0, -0.6935), (-0.0, -1.0, -1.629e-07, -0.04779), (-0.0, 0.0, -0.0, 1.0)))
ob_mask3.location = (0.0, -0.1652, 0.9902)
ob_mask3.rotation_euler = (1.571, -0.0, 0.0)
ob_mask3.lineart.crease_threshold = 0.0
ob_mask4.parent = ob_mask1
ob_mask4.matrix_parent_inverse = Matrix(((1.0, 0.0, 0.0, -0.0), (0.0, -1.629e-07, 1.0, -0.6935), (-0.0, -1.0, -1.629e-07, -0.04779), (-0.0, 0.0, -0.0, 1.0)))
ob_mask4.location = (0.0, 0.3388, 0.8498)
ob_mask4.rotation_euler = (1.571, -0.0, 0.0)
ob_mask4.lineart.crease_threshold = 0.0
ob_mask4_000.parent = ob_mask4
ob_mask4_000.matrix_parent_inverse = Matrix(((1.0, 0.0, 0.0, -0.0), (0.0, -1.629e-07, 1.0, -0.8498), (0.0, -1.0, -1.629e-07, 0.3388), (-0.0, 0.0, -0.0, 1.0)))
ob_mask4_000.location = (0.0, 0.5103, 0.9317)
ob_mask4_000.rotation_euler = (1.571, -0.0, 0.0)
ob_mask4_000.lineart.crease_threshold = 0.0
ob_mask2.parent = ob_mask1
ob_mask2.matrix_parent_inverse = Matrix(((1.0, 0.0, 0.0, -0.0), (0.0, -1.629e-07, 1.0, -0.6935), (-0.0, -1.0, -1.629e-07, -0.04779), (-0.0, 0.0, -0.0, 1.0)))
ob_mask2.location = (0.0, -0.03466, 0.1924)
ob_mask2.rotation_euler = (1.571, -0.0, 0.0)
ob_mask2.lineart.crease_threshold = 0.0
ob_rightarm1_000.parent = ob_leftshoulder
ob_rightarm1_000.matrix_parent_inverse = Matrix(((1.0, 0.0, -0.0, 0.0625), (0.0, -1.629e-07, 1.0, -0.5312), (-0.0, -1.0, -1.629e-07, 8.146e-08), (-0.0, 0.0, -0.0, 1.0)))
ob_rightarm1_000.location = (-0.1015, 0.02163, 0.4556)
ob_rightarm1_000.rotation_euler = (1.571, -0.0, 0.0)
ob_rightarm1_000.lineart.crease_threshold = 0.0
ob_rightarm2_000.parent = ob_rightarm1_000
ob_rightarm2_000.matrix_parent_inverse = Matrix(((1.0, 0.0, -0.0, 0.1015), (0.0, -1.629e-07, 1.0, -0.4556), (0.0, -1.0, -1.629e-07, 0.02163), (-0.0, 0.0, -0.0, 1.0)))
ob_rightarm2_000.location = (-0.09369, 0.1035, 0.3117)
ob_rightarm2_000.rotation_euler = (1.571, -0.0, 0.0)
ob_rightarm2_000.lineart.crease_threshold = 0.0
ob_rightarm3_000.parent = ob_rightarm2_000
ob_rightarm3_000.matrix_parent_inverse = Matrix(((1.0, 0.0, -0.0, 0.09369), (0.0, -1.629e-07, 1.0, -0.3117), (0.0, -1.0, -1.629e-07, 0.1035), (-0.0, 0.0, -0.0, 1.0)))
ob_rightarm3_000.location = (-0.07426, 0.1529, 0.2345)
ob_rightarm3_000.rotation_euler = (1.571, -0.0, 0.0)
ob_rightarm3_000.lineart.crease_threshold = 0.0

# ---- collection membership
col_collection.objects.link(ob_body1)
col_collection.objects.link(ob_body3)
col_collection.objects.link(ob_body4)
col_collection.objects.link(ob_body5)
col_collection.objects.link(ob_body6)
col_collection.objects.link(ob_shape32)
col_collection.objects.link(ob_body2)
col_collection.objects.link(ob_leftshoulder)
col_collection.objects.link(ob_rightshoulder)
col_collection.objects.link(ob_head)
col_collection.objects.link(ob_fin1)
col_collection.objects.link(ob_hair1)
col_collection.objects.link(ob_hair2)
col_collection.objects.link(ob_hair3)
col_collection.objects.link(ob_hair4)
col_collection.objects.link(ob_hair2_000)
col_collection.objects.link(ob_hair3_000)
col_collection.objects.link(ob_hair4_000)
col_collection.objects.link(ob_rightarm1)
col_collection.objects.link(ob_rightarm2)
col_collection.objects.link(ob_rightarm3)
col_collection.objects.link(ob_mask1)
col_collection.objects.link(ob_mask3)
col_collection.objects.link(ob_mask4)
col_collection.objects.link(ob_mask4_000)
col_collection.objects.link(ob_mask2)
col_collection.objects.link(ob_rightarm1_000)
col_collection.objects.link(ob_rightarm2_000)
col_collection.objects.link(ob_rightarm3_000)

# ---- scene / render settings (as saved in the file)
scene.frame_start = 1; scene.frame_end = 250; scene.frame_set(1)
scene.render.engine = 'BLENDER_EEVEE_NEXT'
scene.cycles.use_denoising = False
scene.cycles.samples = 128
scene.cycles.sampling_pattern = 'TABULATED_SOBOL'
scene.cycles.use_adaptive_sampling = False
scene.cycles.use_light_tree = False
scene.view_settings.view_transform = 'Filmic'
bpy.context.view_layer.update()

# ---- added for rendering (the .blend has no active camera and no usable light): camera, sun
cam_auto = bpy.data.cameras.new('AutoCamera')
cam_auto.lens = 50.0
cam_auto.sensor_width = 36.0
cam_auto.clip_end = 1000.0
ob_auto_camera = bpy.data.objects.new('AutoCamera', cam_auto)
scene.collection.objects.link(ob_auto_camera)
ob_auto_camera.location = (1.53562, -1.73694, 1.77212)
ob_auto_camera.rotation_euler = (1.09748, -7.21219e-08, 0.694738)
scene.camera = ob_auto_camera
light_auto_sun = bpy.data.lights.new('AutoSun', 'SUN')
light_auto_sun.energy = 3.0
light_auto_sun.angle = 0.0523599
ob_auto_sun = bpy.data.objects.new('AutoSun', light_auto_sun)
scene.collection.objects.link(ob_auto_sun)
ob_auto_sun.rotation_euler = (0.872665, 0.174533, 0.523599)
bpy.context.view_layer.update()
